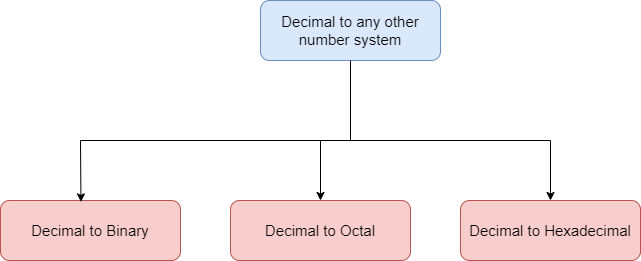

The diagram above was exported from draw.io. Its source (the exported page's mxGraphModel, read from the mxfile embedded in the PNG):
<mxGraphModel dx="1888" dy="1647" grid="1" gridSize="10" guides="1" tooltips="1" connect="1" arrows="1" fold="1" page="1" pageScale="1" pageWidth="850" pageHeight="1100" math="0" shadow="0">
  <root>
    <mxCell id="0" />
    <mxCell id="1" parent="0" />
    <mxCell id="CqCd0TbCSvIJUaVtBC-0-2" value="&lt;font style=&quot;font-size: 15px&quot;&gt;Decimal to any other number system&lt;/font&gt;" style="rounded=1;whiteSpace=wrap;html=1;fillColor=#dae8fc;strokeColor=#6c8ebf;" parent="1" vertex="1">
      <mxGeometry x="-80" y="-570" width="180" height="60" as="geometry" />
    </mxCell>
    <mxCell id="CqCd0TbCSvIJUaVtBC-0-4" value="Decimal to Octal" style="rounded=1;whiteSpace=wrap;html=1;fontSize=15;fillColor=#f8cecc;strokeColor=#b85450;" parent="1" vertex="1">
      <mxGeometry x="-110" y="-370" width="180" height="60" as="geometry" />
    </mxCell>
    <mxCell id="CqCd0TbCSvIJUaVtBC-0-7" value="Decimal to Binary" style="rounded=1;whiteSpace=wrap;html=1;fontSize=15;fillColor=#f8cecc;strokeColor=#b85450;" parent="1" vertex="1">
      <mxGeometry x="-340" y="-370" width="180" height="60" as="geometry" />
    </mxCell>
    <mxCell id="CqCd0TbCSvIJUaVtBC-0-9" value="Decimal to Hexadecimal" style="rounded=1;whiteSpace=wrap;html=1;fontSize=15;fillColor=#f8cecc;strokeColor=#b85450;" parent="1" vertex="1">
      <mxGeometry x="120" y="-370" width="180" height="60" as="geometry" />
    </mxCell>
    <mxCell id="CqCd0TbCSvIJUaVtBC-0-10" value="" style="endArrow=none;html=1;rounded=0;fontSize=15;entryX=0.5;entryY=1;entryDx=0;entryDy=0;" parent="1" target="CqCd0TbCSvIJUaVtBC-0-2" edge="1">
      <mxGeometry width="50" height="50" relative="1" as="geometry">
        <mxPoint x="10" y="-430" as="sourcePoint" />
        <mxPoint x="190" y="-350" as="targetPoint" />
      </mxGeometry>
    </mxCell>
    <mxCell id="CqCd0TbCSvIJUaVtBC-0-11" value="" style="endArrow=none;html=1;rounded=0;fontSize=15;" parent="1" edge="1">
      <mxGeometry width="50" height="50" relative="1" as="geometry">
        <mxPoint x="-260" y="-430" as="sourcePoint" />
        <mxPoint x="210" y="-430" as="targetPoint" />
      </mxGeometry>
    </mxCell>
    <mxCell id="CqCd0TbCSvIJUaVtBC-0-12" value="" style="endArrow=classic;html=1;rounded=0;fontSize=15;entryX=0.447;entryY=0.023;entryDx=0;entryDy=0;entryPerimeter=0;" parent="1" target="CqCd0TbCSvIJUaVtBC-0-7" edge="1">
      <mxGeometry width="50" height="50" relative="1" as="geometry">
        <mxPoint x="-260" y="-430" as="sourcePoint" />
        <mxPoint x="190" y="-350" as="targetPoint" />
      </mxGeometry>
    </mxCell>
    <mxCell id="CqCd0TbCSvIJUaVtBC-0-13" value="" style="endArrow=classic;html=1;rounded=0;fontSize=15;entryX=0.5;entryY=0;entryDx=0;entryDy=0;" parent="1" target="CqCd0TbCSvIJUaVtBC-0-4" edge="1">
      <mxGeometry width="50" height="50" relative="1" as="geometry">
        <mxPoint x="-20" y="-430" as="sourcePoint" />
        <mxPoint x="190" y="-350" as="targetPoint" />
      </mxGeometry>
    </mxCell>
    <mxCell id="CqCd0TbCSvIJUaVtBC-0-14" value="" style="endArrow=classic;html=1;rounded=0;fontSize=15;entryX=0.5;entryY=0;entryDx=0;entryDy=0;" parent="1" target="CqCd0TbCSvIJUaVtBC-0-9" edge="1">
      <mxGeometry width="50" height="50" relative="1" as="geometry">
        <mxPoint x="210" y="-430" as="sourcePoint" />
        <mxPoint x="190" y="-350" as="targetPoint" />
      </mxGeometry>
    </mxCell>
  </root>
</mxGraphModel>